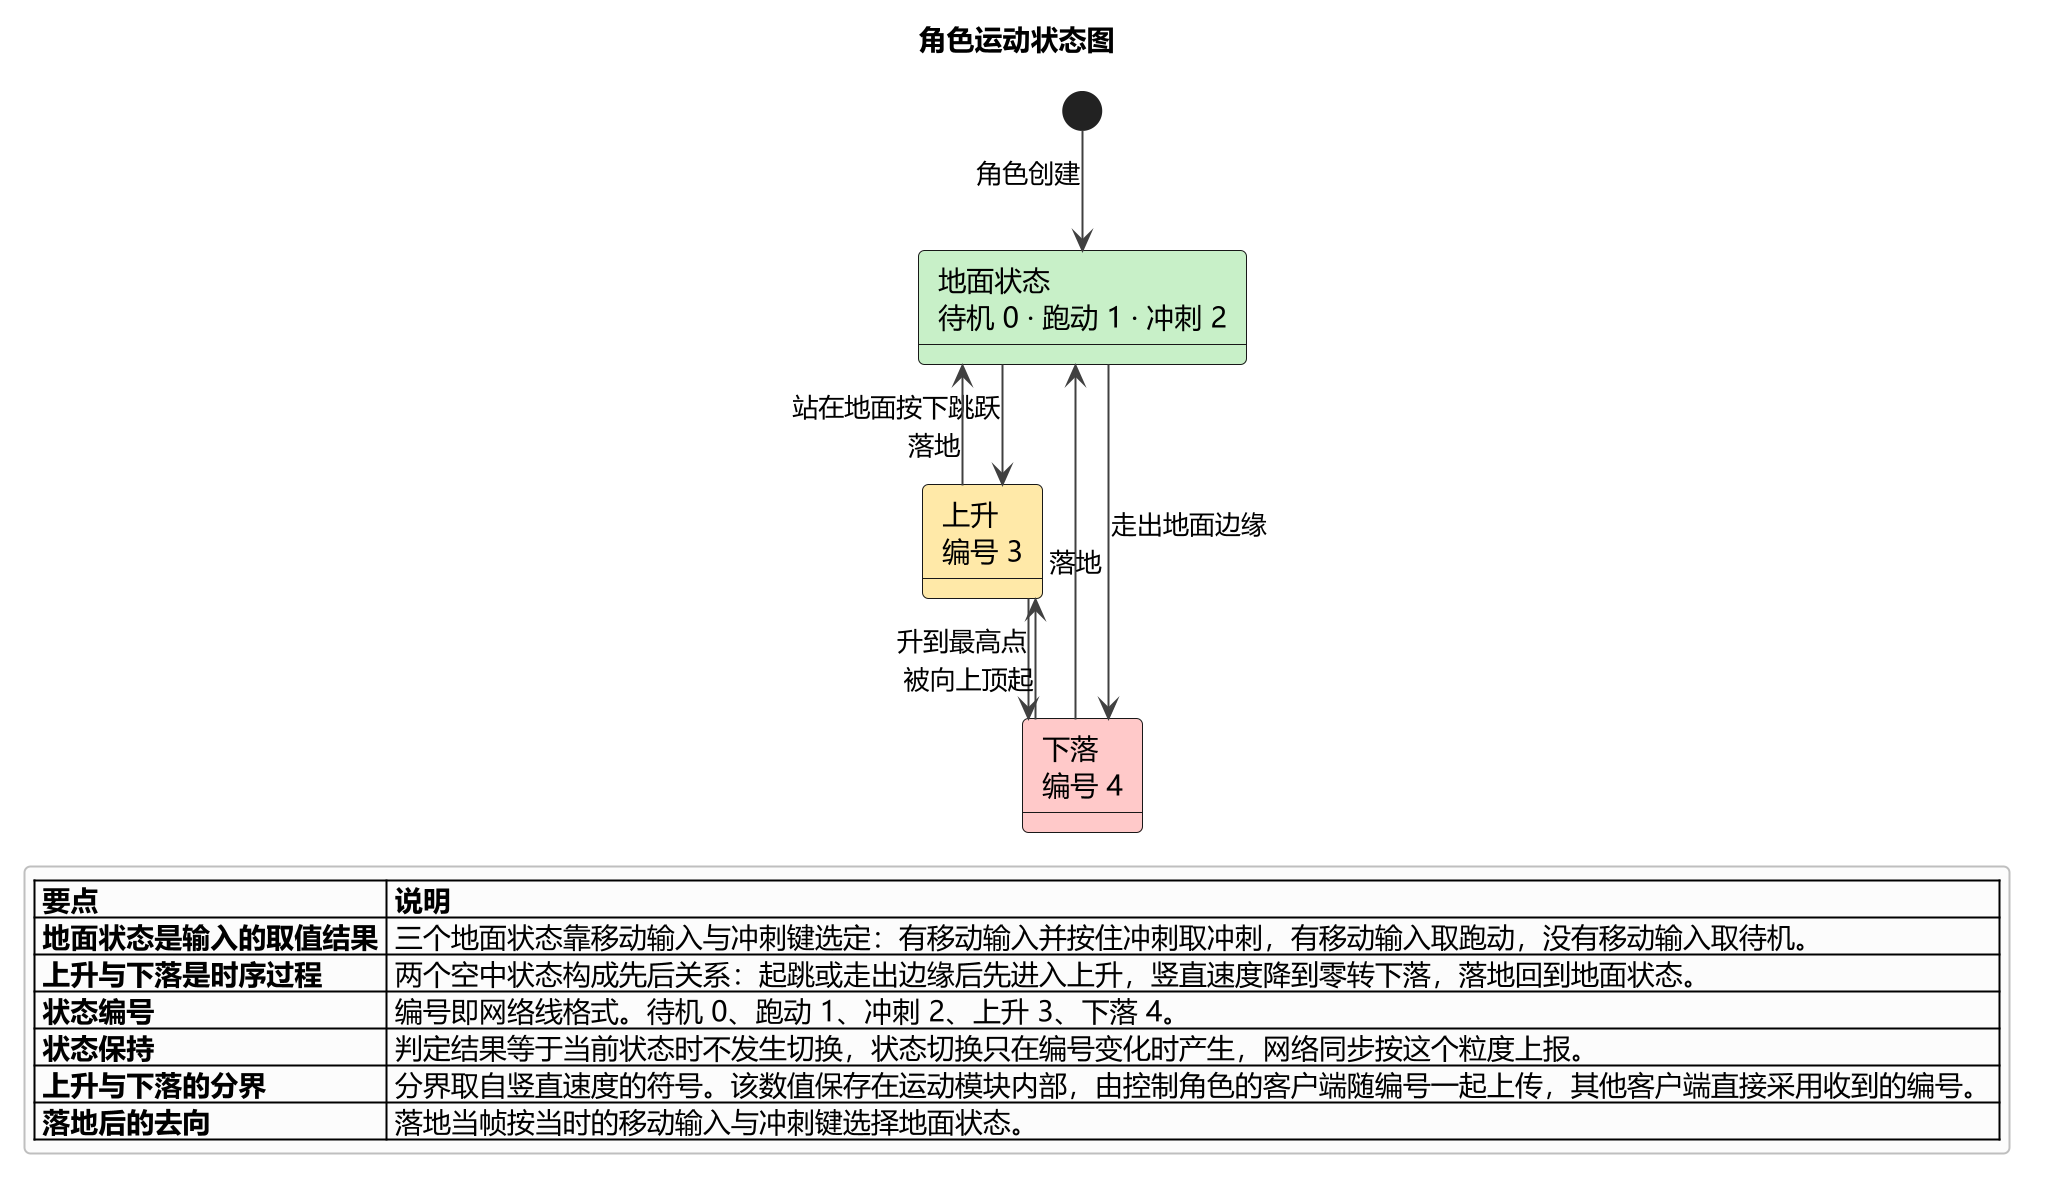

The diagram above was rendered by PlantUML. Its source (embedded in the PNG):
@startuml CharacterMovementStates
scale 2
' ============================================================================
' 角色运动状态图
' 事实来源以代码为准：
'   Assets/Core/Scripts/Character/Movement/States/CharacterMovementStates.cs
'   Assets/Core/Scripts/Character/Movement/States/CharacterMovementStateMachine.cs
' 完整转换条件表与字段名对照写在同目录 README.md
' ============================================================================
skinparam classAttributeIconSize 0

skinparam backgroundColor #FFFFFF
skinparam shadowing false
skinparam roundCorner 6
skinparam linetype ortho
skinparam defaultFontName "Microsoft YaHei"
skinparam defaultFontSize 13
skinparam arrowColor #404040
skinparam StateFontSize 14
skinparam LegendBackgroundColor #FCFCFC
skinparam LegendBorderColor #BFBFBF

title 角色运动状态图

state "地面状态\n待机 0 · 跑动 1 · 冲刺 2" as Ground #C8F0C8
state "上升\n编号 3" as Rising #FFE9A8
state "下落\n编号 4" as Falling #FFC9C9

[*] --> Ground : 角色创建

Ground --> Rising : 站在地面按下跳跃
Ground --> Falling : 走出地面边缘
Rising --> Falling : 升到最高点
Falling --> Rising : 被向上顶起
Rising --> Ground : 落地
Falling --> Ground : 落地

legend right
  |= 要点 |= 说明 |
  | **地面状态是输入的取值结果** | 三个地面状态靠移动输入与冲刺键选定：有移动输入并按住冲刺取冲刺，有移动输入取跑动，没有移动输入取待机。 |
  | **上升与下落是时序过程** | 两个空中状态构成先后关系：起跳或走出边缘后先进入上升，竖直速度降到零转下落，落地回到地面状态。 |
  | **状态编号** | 编号即网络线格式。待机 0、跑动 1、冲刺 2、上升 3、下落 4。 |
  | **状态保持** | 判定结果等于当前状态时不发生切换，状态切换只在编号变化时产生，网络同步按这个粒度上报。 |
  | **上升与下落的分界** | 分界取自竖直速度的符号。该数值保存在运动模块内部，由控制角色的客户端随编号一起上传，其他客户端直接采用收到的编号。 |
  | **落地后的去向** | 落地当帧按当时的移动输入与冲刺键选择地面状态。 |
end legend

@enduml